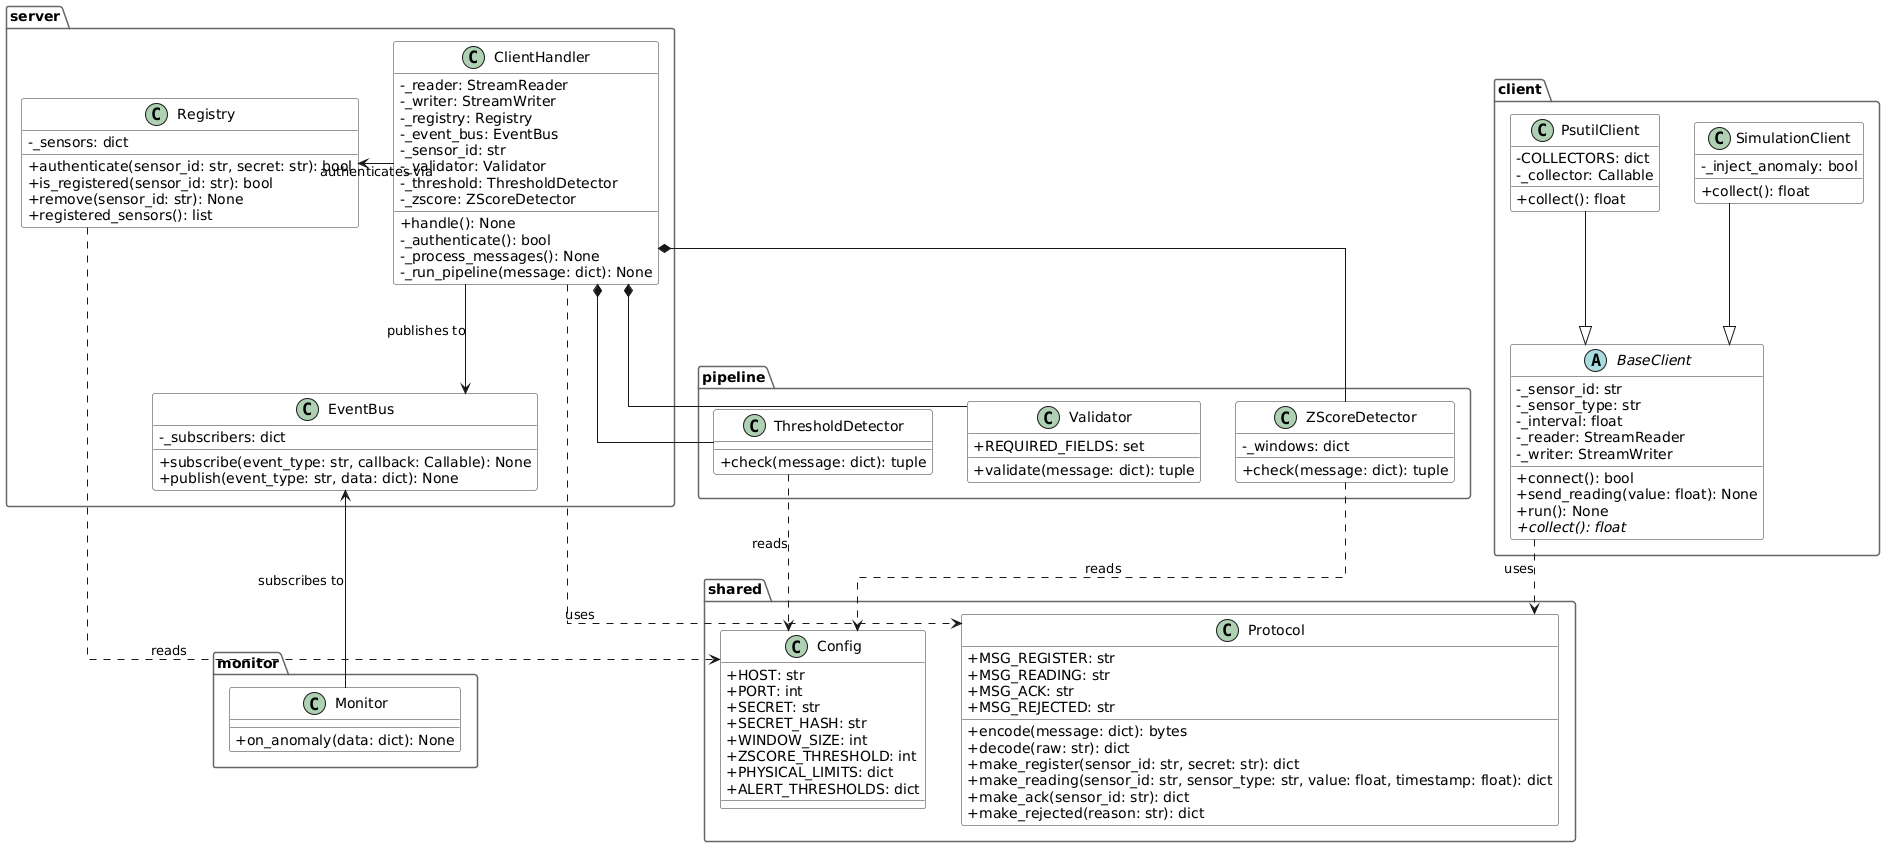

The diagram above was rendered by PlantUML. Its source (embedded in the PNG):
@startuml
skinparam classAttributeIconSize 0
skinparam backgroundColor white
skinparam classBorderColor #333333
skinparam classBackgroundColor #FAFAFA
skinparam packageBorderColor #666666
skinparam linetype ortho

' ─── Shared ───────────────────────────────────────────
package shared {
    class Protocol {
        + MSG_REGISTER: str
        + MSG_READING: str
        + MSG_ACK: str
        + MSG_REJECTED: str
        + encode(message: dict): bytes
        + decode(raw: str): dict
        + make_register(sensor_id: str, secret: str): dict
        + make_reading(sensor_id: str, sensor_type: str, value: float, timestamp: float): dict
        + make_ack(sensor_id: str): dict
        + make_rejected(reason: str): dict
    }

    class Config {
        + HOST: str
        + PORT: int
        + SECRET: str
        + SECRET_HASH: str
        + WINDOW_SIZE: int
        + ZSCORE_THRESHOLD: int
        + PHYSICAL_LIMITS: dict
        + ALERT_THRESHOLDS: dict
    }
}

' ─── Pipeline ─────────────────────────────────────────
package pipeline {
    class Validator {
        + REQUIRED_FIELDS: set
        + validate(message: dict): tuple
    }

    class ThresholdDetector {
        + check(message: dict): tuple
    }

    class ZScoreDetector {
        - _windows: dict
        + check(message: dict): tuple
    }
}

' ─── Server ───────────────────────────────────────────
package server {
    class Registry {
        - _sensors: dict
        + authenticate(sensor_id: str, secret: str): bool
        + is_registered(sensor_id: str): bool
        + remove(sensor_id: str): None
        + registered_sensors(): list
    }

    class EventBus {
        - _subscribers: dict
        + subscribe(event_type: str, callback: Callable): None
        + publish(event_type: str, data: dict): None
    }

    class ClientHandler {
        - _reader: StreamReader
        - _writer: StreamWriter
        - _registry: Registry
        - _event_bus: EventBus
        - _sensor_id: str
        - _validator: Validator
        - _threshold: ThresholdDetector
        - _zscore: ZScoreDetector
        + handle(): None
        - _authenticate(): bool
        - _process_messages(): None
        - _run_pipeline(message: dict): None
    }
}

' ─── Client ───────────────────────────────────────────
package client {
    abstract class BaseClient {
        - _sensor_id: str
        - _sensor_type: str
        - _interval: float
        - _reader: StreamReader
        - _writer: StreamWriter
        + connect(): bool
        + send_reading(value: float): None
        + run(): None
        + {abstract} collect(): float
    }

    class PsutilClient {
        - COLLECTORS: dict
        - _collector: Callable
        + collect(): float
    }

    class SimulationClient {
        - _inject_anomaly: bool
        + collect(): float
    }
}

' ─── Monitor ──────────────────────────────────────────
package monitor {
    class Monitor {
        + on_anomaly(data: dict): None
    }
}

' ─── Relations ────────────────────────────────────────

' Inheritance
PsutilClient --|> BaseClient
SimulationClient --|> BaseClient

' Composition
ClientHandler *-down- Validator
ClientHandler *-down- ThresholdDetector
ClientHandler *-down- ZScoreDetector

' Association
ClientHandler -left-> Registry : authenticates via
ClientHandler -down-> EventBus : publishes to
Monitor -up-> EventBus : subscribes to

' Dependencies
ClientHandler ..> Protocol : uses
BaseClient ..> Protocol : uses
Registry ..> Config : reads
ThresholdDetector ..> Config : reads
ZScoreDetector ..> Config : reads
@enduml